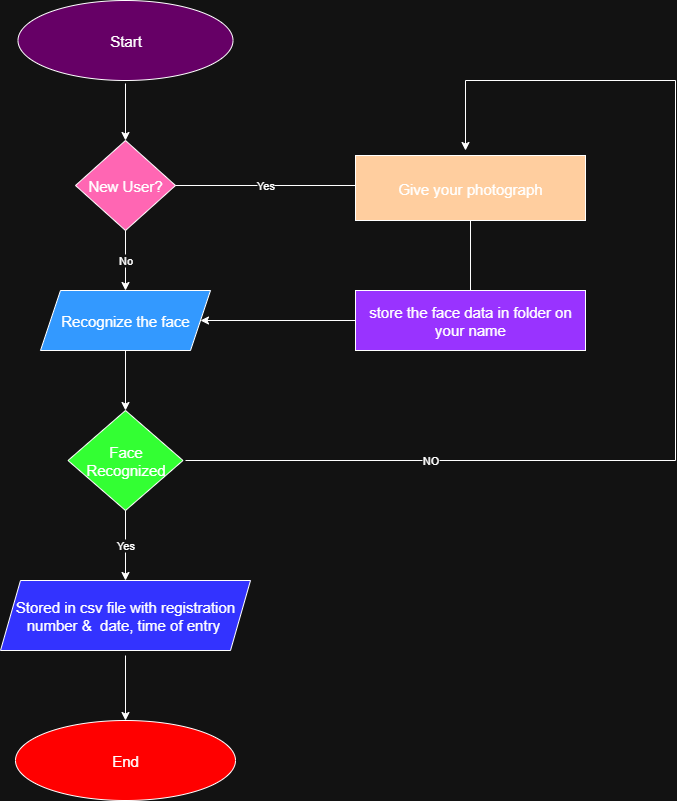

The diagram above was exported from draw.io. Its source (the exported page's mxGraphModel, read from the mxfile embedded in the PNG):
<mxGraphModel dx="1042" dy="562" grid="1" gridSize="10" guides="1" tooltips="1" connect="1" arrows="1" fold="1" page="1" pageScale="1" pageWidth="850" pageHeight="1100" math="0" shadow="0">
  <root>
    <mxCell id="0" />
    <mxCell id="1" parent="0" />
    <mxCell id="l7MiO2tdgD76qaf3OZZn-1" value="Start" style="ellipse;whiteSpace=wrap;html=1;fontSize=15;fillColor=light-dark(#FFFFFF,#660066);" vertex="1" parent="1">
      <mxGeometry x="72.5" y="40" width="215" height="80" as="geometry" />
    </mxCell>
    <mxCell id="l7MiO2tdgD76qaf3OZZn-2" value="" style="endArrow=classic;html=1;rounded=0;entryX=0.5;entryY=0;entryDx=0;entryDy=0;" edge="1" parent="1" target="l7MiO2tdgD76qaf3OZZn-4">
      <mxGeometry relative="1" as="geometry">
        <mxPoint x="180" y="123" as="sourcePoint" />
        <mxPoint x="173" y="180" as="targetPoint" />
      </mxGeometry>
    </mxCell>
    <mxCell id="l7MiO2tdgD76qaf3OZZn-4" value="New User?" style="rhombus;whiteSpace=wrap;html=1;fontSize=15;fillColor=light-dark(#FFFFFF,#FF66B3);" vertex="1" parent="1">
      <mxGeometry x="130" y="180" width="100" height="90" as="geometry" />
    </mxCell>
    <mxCell id="l7MiO2tdgD76qaf3OZZn-10" value="No" style="endArrow=classic;html=1;rounded=0;exitX=0.5;exitY=1;exitDx=0;exitDy=0;" edge="1" parent="1" source="l7MiO2tdgD76qaf3OZZn-4">
      <mxGeometry relative="1" as="geometry">
        <mxPoint x="580" y="180" as="sourcePoint" />
        <mxPoint x="180" y="330" as="targetPoint" />
      </mxGeometry>
    </mxCell>
    <mxCell id="l7MiO2tdgD76qaf3OZZn-12" value="Recognize the face" style="shape=parallelogram;perimeter=parallelogramPerimeter;whiteSpace=wrap;html=1;fixedSize=1;fontSize=15;fillColor=light-dark(#FFFFFF,#3399FF);" vertex="1" parent="1">
      <mxGeometry x="95" y="330" width="170" height="60" as="geometry" />
    </mxCell>
    <mxCell id="l7MiO2tdgD76qaf3OZZn-13" value="" style="endArrow=classic;html=1;rounded=0;exitX=0.5;exitY=1;exitDx=0;exitDy=0;" edge="1" parent="1" source="l7MiO2tdgD76qaf3OZZn-12">
      <mxGeometry relative="1" as="geometry">
        <mxPoint x="380" y="490" as="sourcePoint" />
        <mxPoint x="180" y="450" as="targetPoint" />
      </mxGeometry>
    </mxCell>
    <mxCell id="l7MiO2tdgD76qaf3OZZn-15" value="Face Recognized" style="rhombus;whiteSpace=wrap;html=1;fontSize=15;fillColor=light-dark(#FFFFFF,#33FF33);" vertex="1" parent="1">
      <mxGeometry x="122.5" y="450" width="115" height="100" as="geometry" />
    </mxCell>
    <mxCell id="l7MiO2tdgD76qaf3OZZn-16" value="Yes" style="endArrow=classic;html=1;rounded=0;exitX=0.5;exitY=1;exitDx=0;exitDy=0;" edge="1" parent="1" source="l7MiO2tdgD76qaf3OZZn-15">
      <mxGeometry relative="1" as="geometry">
        <mxPoint x="380" y="440" as="sourcePoint" />
        <mxPoint x="180" y="620" as="targetPoint" />
      </mxGeometry>
    </mxCell>
    <mxCell id="l7MiO2tdgD76qaf3OZZn-18" value="Stored in csv file with registration number &amp;amp;&amp;nbsp; date, time of entry&amp;nbsp;" style="shape=parallelogram;perimeter=parallelogramPerimeter;whiteSpace=wrap;html=1;fixedSize=1;fontSize=15;fillColor=light-dark(#FFFFFF,#3333FF);" vertex="1" parent="1">
      <mxGeometry x="55" y="620" width="250" height="70" as="geometry" />
    </mxCell>
    <mxCell id="l7MiO2tdgD76qaf3OZZn-19" value="" style="endArrow=classic;html=1;rounded=0;" edge="1" parent="1">
      <mxGeometry relative="1" as="geometry">
        <mxPoint x="180" y="695" as="sourcePoint" />
        <mxPoint x="180" y="760" as="targetPoint" />
      </mxGeometry>
    </mxCell>
    <mxCell id="l7MiO2tdgD76qaf3OZZn-21" value="End" style="ellipse;whiteSpace=wrap;html=1;fontSize=15;fillColor=light-dark(#FFFFFF,#FF0000);" vertex="1" parent="1">
      <mxGeometry x="70" y="760" width="220" height="80" as="geometry" />
    </mxCell>
    <mxCell id="l7MiO2tdgD76qaf3OZZn-23" value="Yes" style="endArrow=none;html=1;rounded=0;exitX=1;exitY=0.5;exitDx=0;exitDy=0;" edge="1" parent="1" source="l7MiO2tdgD76qaf3OZZn-4">
      <mxGeometry width="50" height="50" relative="1" as="geometry">
        <mxPoint x="400" y="330" as="sourcePoint" />
        <mxPoint x="410" y="225" as="targetPoint" />
      </mxGeometry>
    </mxCell>
    <mxCell id="l7MiO2tdgD76qaf3OZZn-24" value="Give your photograph" style="rounded=0;whiteSpace=wrap;html=1;fontSize=15;fillColor=light-dark(#FFFFFF,#FFCE9F);" vertex="1" parent="1">
      <mxGeometry x="410" y="195" width="230" height="65" as="geometry" />
    </mxCell>
    <mxCell id="l7MiO2tdgD76qaf3OZZn-25" value="" style="endArrow=none;html=1;rounded=0;entryX=0.5;entryY=1;entryDx=0;entryDy=0;" edge="1" parent="1" target="l7MiO2tdgD76qaf3OZZn-24">
      <mxGeometry width="50" height="50" relative="1" as="geometry">
        <mxPoint x="525" y="350" as="sourcePoint" />
        <mxPoint x="450" y="410" as="targetPoint" />
      </mxGeometry>
    </mxCell>
    <mxCell id="l7MiO2tdgD76qaf3OZZn-26" value="store the face data in folder on your name" style="rounded=0;whiteSpace=wrap;html=1;fontSize=15;fillColor=light-dark(#FFFFFF,#9933FF);" vertex="1" parent="1">
      <mxGeometry x="410" y="330" width="230" height="60" as="geometry" />
    </mxCell>
    <mxCell id="l7MiO2tdgD76qaf3OZZn-29" value="" style="endArrow=classic;html=1;rounded=0;entryX=1;entryY=0.5;entryDx=0;entryDy=0;exitX=0;exitY=0.5;exitDx=0;exitDy=0;" edge="1" parent="1" source="l7MiO2tdgD76qaf3OZZn-26" target="l7MiO2tdgD76qaf3OZZn-12">
      <mxGeometry relative="1" as="geometry">
        <mxPoint x="380" y="440" as="sourcePoint" />
        <mxPoint x="480" y="440" as="targetPoint" />
      </mxGeometry>
    </mxCell>
    <mxCell id="l7MiO2tdgD76qaf3OZZn-32" value="NO" style="endArrow=none;html=1;rounded=0;" edge="1" parent="1">
      <mxGeometry width="50" height="50" relative="1" as="geometry">
        <mxPoint x="240" y="500" as="sourcePoint" />
        <mxPoint x="730" y="500" as="targetPoint" />
      </mxGeometry>
    </mxCell>
    <mxCell id="l7MiO2tdgD76qaf3OZZn-33" value="" style="endArrow=none;html=1;rounded=0;" edge="1" parent="1">
      <mxGeometry width="50" height="50" relative="1" as="geometry">
        <mxPoint x="730" y="500" as="sourcePoint" />
        <mxPoint x="730" y="120" as="targetPoint" />
      </mxGeometry>
    </mxCell>
    <mxCell id="l7MiO2tdgD76qaf3OZZn-34" value="" style="endArrow=none;html=1;rounded=0;" edge="1" parent="1">
      <mxGeometry width="50" height="50" relative="1" as="geometry">
        <mxPoint x="520" y="120" as="sourcePoint" />
        <mxPoint x="730" y="120" as="targetPoint" />
      </mxGeometry>
    </mxCell>
    <mxCell id="l7MiO2tdgD76qaf3OZZn-35" value="" style="endArrow=classic;html=1;rounded=0;" edge="1" parent="1">
      <mxGeometry relative="1" as="geometry">
        <mxPoint x="520" y="120" as="sourcePoint" />
        <mxPoint x="520" y="190" as="targetPoint" />
      </mxGeometry>
    </mxCell>
  </root>
</mxGraphModel>